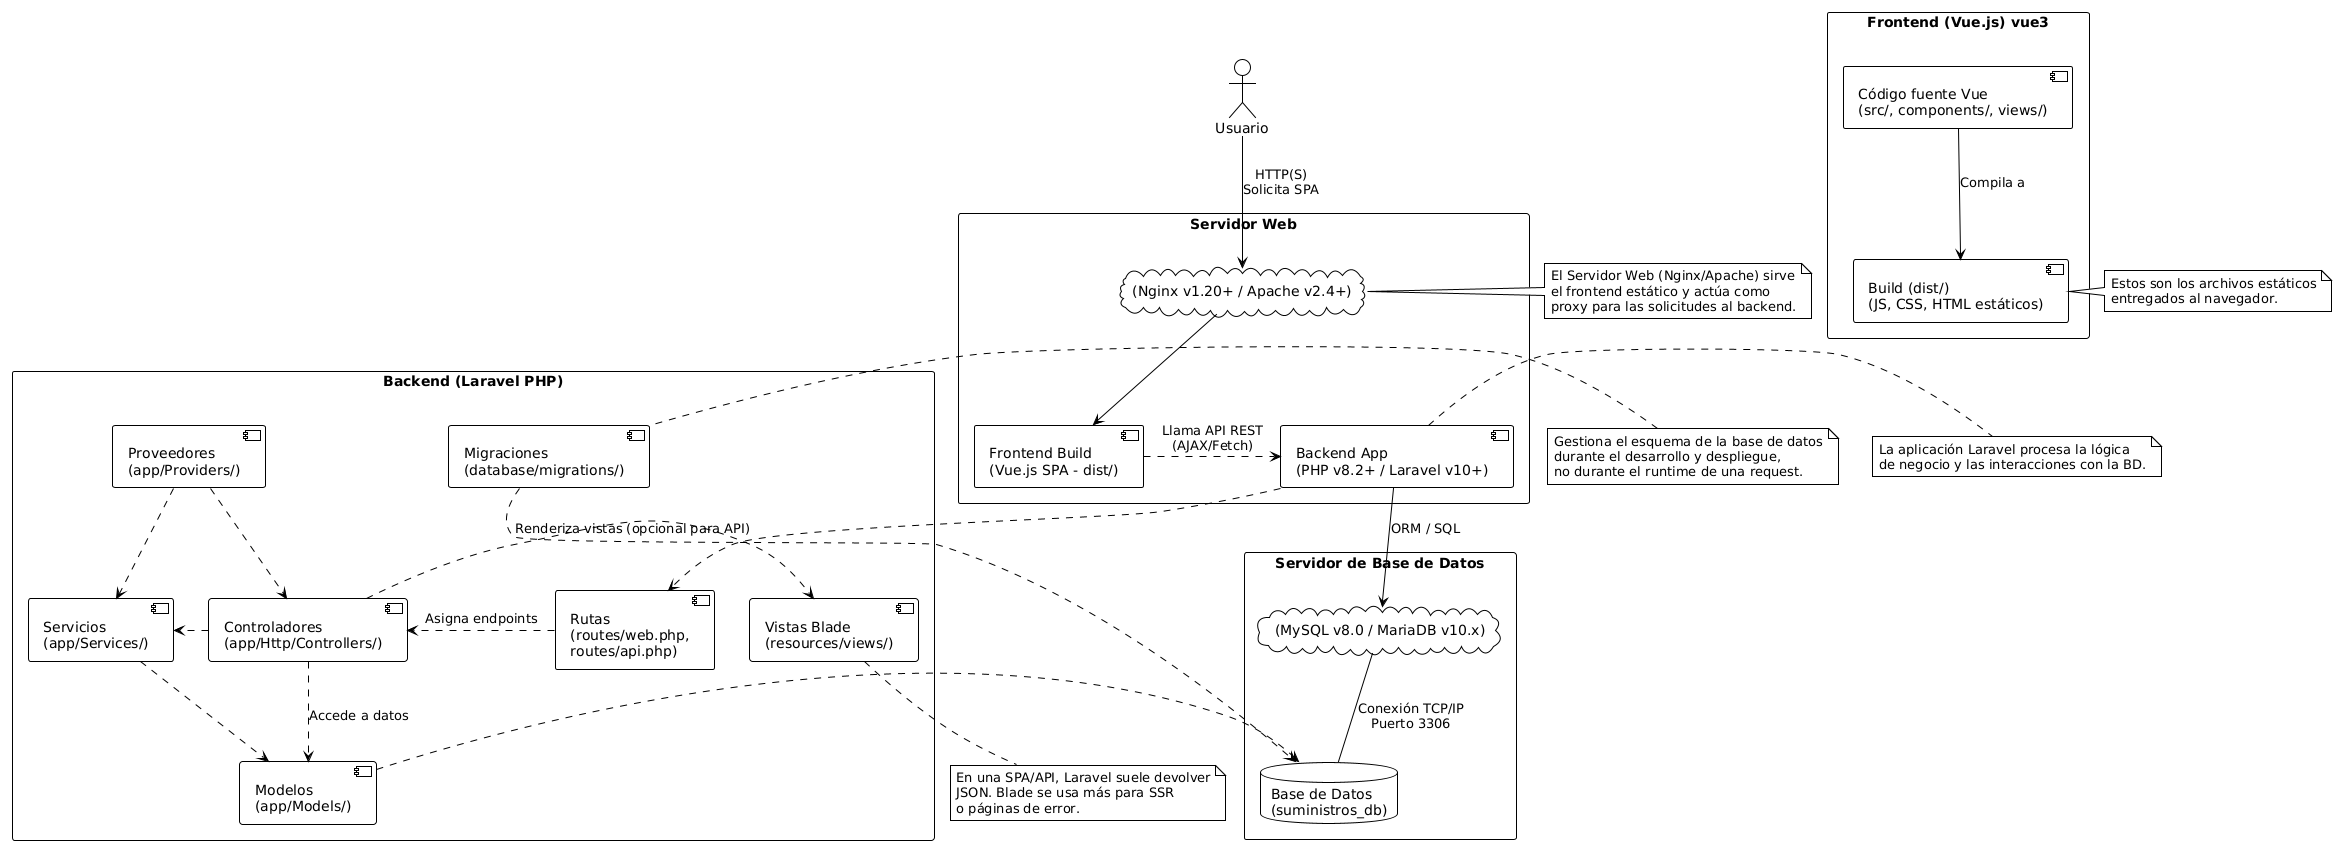

The diagram above was rendered by PlantUML. Its source (embedded in the PNG):
@startuml
!theme plain

' Actores
actor "Usuario" as user

' Contenedores / Sistemas
rectangle "Servidor Web" {
    cloud "(Nginx v1.20+ / Apache v2.4+)" as web_server_type
    component "Frontend Build\n(Vue.js SPA - dist/)" as frontend_build
    component "Backend App\n(PHP v8.2+ / Laravel v10+)" as backend_app
}

rectangle "Servidor de Base de Datos" {
    cloud "(MySQL v8.0 / MariaDB v10.x)" as db_server_type
    database "Base de Datos\n(suministros_db)" as database
}

rectangle "Frontend (Vue.js) vue3" {
    component "Código fuente Vue\n(src/, components/, views/)" as vue_source
    component "Build (dist/)\n(JS, CSS, HTML estáticos)" as vue_build_output
}

rectangle "Backend (Laravel PHP)" {
    component "Migraciones\n(database/migrations/)" as migrations
    component "Proveedores\n(app/Providers/)" as providers
    component "Rutas\n(routes/web.php,\nroutes/api.php)" as routes
    component "Servicios\n(app/Services/)" as services
    component "Controladores\n(app/Http/Controllers/)" as controllers
    component "Vistas Blade\n(resources/views/)" as blade_views
    component "Modelos\n(app/Models/)" as models
}

' Relaciones de Alto Nivel

user --> web_server_type : HTTP(S)\nSolicita SPA
web_server_type --> frontend_build
frontend_build .> backend_app : Llama API REST\n(AJAX/Fetch)
backend_app --> db_server_type : ORM / SQL
db_server_type -- database : Conexión TCP/IP\nPuerto 3306

' Relaciones Internas del Frontend
vue_source --> vue_build_output : Compila a

' Relaciones Internas del Backend (Laravel)
backend_app ..> routes
routes .> controllers : Asigna endpoints
controllers .> models : Accede a datos
models .> database
controllers .> blade_views : Renderiza vistas (opcional para API)
controllers .> services
services ..> models
providers ..> controllers
providers ..> services
migrations ..> database

' Notas para claridad adicional
note right of web_server_type
  El Servidor Web (Nginx/Apache) sirve
  el frontend estático y actúa como
  proxy para las solicitudes al backend.
end note

note right of backend_app
  La aplicación Laravel procesa la lógica
  de negocio y las interacciones con la BD.
end note

note right of vue_build_output
  Estos son los archivos estáticos
  entregados al navegador.
end note

note left of migrations
  Gestiona el esquema de la base de datos
  durante el desarrollo y despliegue,
  no durante el runtime de una request.
end note

note bottom of blade_views
  En una SPA/API, Laravel suele devolver
  JSON. Blade se usa más para SSR
  o páginas de error.
end note
@enduml